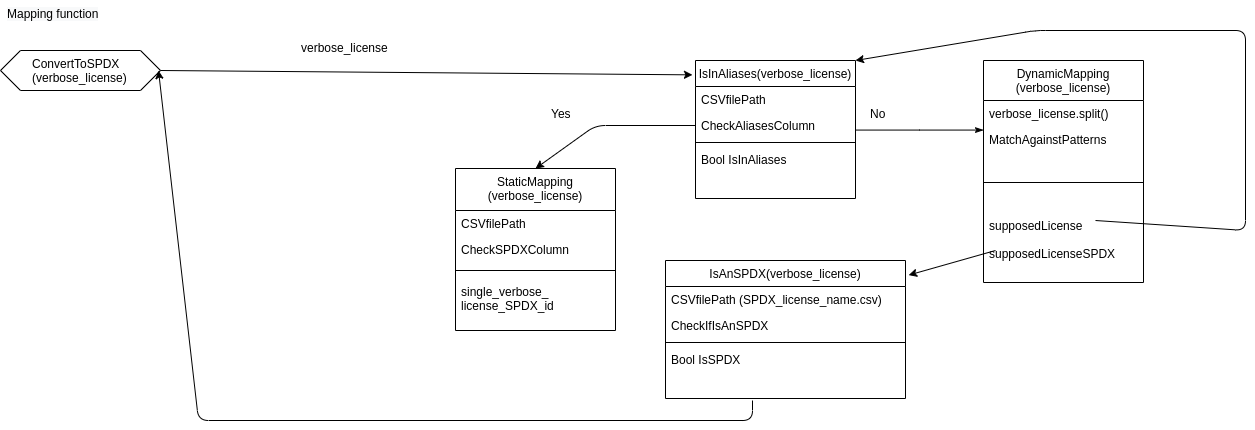

The diagram above was exported from draw.io. Its source (the exported page's mxGraphModel, read from the mxfile embedded in the PNG):
<mxGraphModel dx="2278" dy="1939" grid="1" gridSize="10" guides="1" tooltips="1" connect="1" arrows="1" fold="1" page="1" pageScale="1" pageWidth="827" pageHeight="1169" math="0" shadow="0">
  <root>
    <mxCell id="WIyWlLk6GJQsqaUBKTNV-0" />
    <mxCell id="WIyWlLk6GJQsqaUBKTNV-1" parent="WIyWlLk6GJQsqaUBKTNV-0" />
    <mxCell id="CY2rA7uW6hBErH53pHeB-0" value="IsInAliases(verbose_license)" style="swimlane;fontStyle=0;align=center;verticalAlign=top;childLayout=stackLayout;horizontal=1;startSize=26;horizontalStack=0;resizeParent=1;resizeLast=0;collapsible=1;marginBottom=0;rounded=0;shadow=0;strokeWidth=1;" vertex="1" parent="WIyWlLk6GJQsqaUBKTNV-1">
      <mxGeometry x="230" y="-290" width="160" height="138" as="geometry">
        <mxRectangle x="230" y="140" width="160" height="26" as="alternateBounds" />
      </mxGeometry>
    </mxCell>
    <mxCell id="CY2rA7uW6hBErH53pHeB-1" value="CSVfilePath" style="text;align=left;verticalAlign=top;spacingLeft=4;spacingRight=4;overflow=hidden;rotatable=0;points=[[0,0.5],[1,0.5]];portConstraint=eastwest;rounded=0;shadow=0;html=0;" vertex="1" parent="CY2rA7uW6hBErH53pHeB-0">
      <mxGeometry y="26" width="160" height="26" as="geometry" />
    </mxCell>
    <mxCell id="CY2rA7uW6hBErH53pHeB-2" value="CheckAliasesColumn" style="text;align=left;verticalAlign=top;spacingLeft=4;spacingRight=4;overflow=hidden;rotatable=0;points=[[0,0.5],[1,0.5]];portConstraint=eastwest;" vertex="1" parent="CY2rA7uW6hBErH53pHeB-0">
      <mxGeometry y="52" width="160" height="26" as="geometry" />
    </mxCell>
    <mxCell id="CY2rA7uW6hBErH53pHeB-4" value="" style="line;html=1;strokeWidth=1;align=left;verticalAlign=middle;spacingTop=-1;spacingLeft=3;spacingRight=3;rotatable=0;labelPosition=right;points=[];portConstraint=eastwest;" vertex="1" parent="CY2rA7uW6hBErH53pHeB-0">
      <mxGeometry y="78" width="160" height="8" as="geometry" />
    </mxCell>
    <mxCell id="CY2rA7uW6hBErH53pHeB-5" value="Bool IsInAliases" style="text;align=left;verticalAlign=top;spacingLeft=4;spacingRight=4;overflow=hidden;rotatable=0;points=[[0,0.5],[1,0.5]];portConstraint=eastwest;" vertex="1" parent="CY2rA7uW6hBErH53pHeB-0">
      <mxGeometry y="86" width="160" height="26" as="geometry" />
    </mxCell>
    <mxCell id="CY2rA7uW6hBErH53pHeB-6" value="StaticMapping&#10;(verbose_license)" style="swimlane;fontStyle=0;align=center;verticalAlign=top;childLayout=stackLayout;horizontal=1;startSize=42;horizontalStack=0;resizeParent=1;resizeLast=0;collapsible=1;marginBottom=0;rounded=0;shadow=0;strokeWidth=1;" vertex="1" parent="WIyWlLk6GJQsqaUBKTNV-1">
      <mxGeometry x="-10" y="-182" width="160" height="162" as="geometry">
        <mxRectangle x="130" y="380" width="160" height="26" as="alternateBounds" />
      </mxGeometry>
    </mxCell>
    <mxCell id="CY2rA7uW6hBErH53pHeB-7" value="CSVfilePath" style="text;align=left;verticalAlign=top;spacingLeft=4;spacingRight=4;overflow=hidden;rotatable=0;points=[[0,0.5],[1,0.5]];portConstraint=eastwest;" vertex="1" parent="CY2rA7uW6hBErH53pHeB-6">
      <mxGeometry y="42" width="160" height="26" as="geometry" />
    </mxCell>
    <mxCell id="CY2rA7uW6hBErH53pHeB-30" value="CheckSPDXColumn" style="text;align=left;verticalAlign=top;spacingLeft=4;spacingRight=4;overflow=hidden;rotatable=0;points=[[0,0.5],[1,0.5]];portConstraint=eastwest;" vertex="1" parent="CY2rA7uW6hBErH53pHeB-6">
      <mxGeometry y="68" width="160" height="26" as="geometry" />
    </mxCell>
    <mxCell id="CY2rA7uW6hBErH53pHeB-8" value="" style="line;html=1;strokeWidth=1;align=left;verticalAlign=middle;spacingTop=-1;spacingLeft=3;spacingRight=3;rotatable=0;labelPosition=right;points=[];portConstraint=eastwest;" vertex="1" parent="CY2rA7uW6hBErH53pHeB-6">
      <mxGeometry y="94" width="160" height="16" as="geometry" />
    </mxCell>
    <mxCell id="CY2rA7uW6hBErH53pHeB-9" value="single_verbose_&#10;license_SPDX_id" style="text;align=left;verticalAlign=top;spacingLeft=4;spacingRight=4;overflow=hidden;rotatable=0;points=[[0,0.5],[1,0.5]];portConstraint=eastwest;" vertex="1" parent="CY2rA7uW6hBErH53pHeB-6">
      <mxGeometry y="110" width="160" height="40" as="geometry" />
    </mxCell>
    <mxCell id="CY2rA7uW6hBErH53pHeB-10" value="DynamicMapping&#10;(verbose_license)" style="swimlane;fontStyle=0;align=center;verticalAlign=top;childLayout=stackLayout;horizontal=1;startSize=40;horizontalStack=0;resizeParent=1;resizeLast=0;collapsible=1;marginBottom=0;rounded=0;shadow=0;strokeWidth=1;" vertex="1" parent="WIyWlLk6GJQsqaUBKTNV-1">
      <mxGeometry x="518" y="-290" width="160" height="222" as="geometry">
        <mxRectangle x="550" y="140" width="160" height="26" as="alternateBounds" />
      </mxGeometry>
    </mxCell>
    <mxCell id="CY2rA7uW6hBErH53pHeB-11" value="verbose_license.split()" style="text;align=left;verticalAlign=top;spacingLeft=4;spacingRight=4;overflow=hidden;rotatable=0;points=[[0,0.5],[1,0.5]];portConstraint=eastwest;rounded=0;shadow=0;html=0;" vertex="1" parent="CY2rA7uW6hBErH53pHeB-10">
      <mxGeometry y="40" width="160" height="26" as="geometry" />
    </mxCell>
    <mxCell id="CY2rA7uW6hBErH53pHeB-12" value="MatchAgainstPatterns" style="text;align=left;verticalAlign=top;spacingLeft=4;spacingRight=4;overflow=hidden;rotatable=0;points=[[0,0.5],[1,0.5]];portConstraint=eastwest;" vertex="1" parent="CY2rA7uW6hBErH53pHeB-10">
      <mxGeometry y="66" width="160" height="26" as="geometry" />
    </mxCell>
    <mxCell id="CY2rA7uW6hBErH53pHeB-14" value="" style="line;html=1;strokeWidth=1;align=left;verticalAlign=middle;spacingTop=-1;spacingLeft=3;spacingRight=3;rotatable=0;labelPosition=right;points=[];portConstraint=eastwest;" vertex="1" parent="CY2rA7uW6hBErH53pHeB-10">
      <mxGeometry y="92" width="160" height="60" as="geometry" />
    </mxCell>
    <mxCell id="CY2rA7uW6hBErH53pHeB-38" value="supposedLicense" style="text;align=left;verticalAlign=top;spacingLeft=4;spacingRight=4;overflow=hidden;rotatable=0;points=[[0,0.5],[1,0.5]];portConstraint=eastwest;" vertex="1" parent="CY2rA7uW6hBErH53pHeB-10">
      <mxGeometry y="152" width="160" height="28" as="geometry" />
    </mxCell>
    <mxCell id="CY2rA7uW6hBErH53pHeB-15" value="supposedLicenseSPDX" style="text;align=left;verticalAlign=top;spacingLeft=4;spacingRight=4;overflow=hidden;rotatable=0;points=[[0,0.5],[1,0.5]];portConstraint=eastwest;" vertex="1" parent="CY2rA7uW6hBErH53pHeB-10">
      <mxGeometry y="180" width="160" height="28" as="geometry" />
    </mxCell>
    <mxCell id="CY2rA7uW6hBErH53pHeB-16" value="" style="endArrow=classicThin;shadow=0;strokeWidth=1;rounded=0;endFill=1;edgeStyle=elbowEdgeStyle;elbow=vertical;" edge="1" parent="WIyWlLk6GJQsqaUBKTNV-1" source="CY2rA7uW6hBErH53pHeB-0" target="CY2rA7uW6hBErH53pHeB-10">
      <mxGeometry x="0.5" y="41" relative="1" as="geometry">
        <mxPoint x="390" y="-218" as="sourcePoint" />
        <mxPoint x="550" y="-218" as="targetPoint" />
        <mxPoint x="-40" y="32" as="offset" />
      </mxGeometry>
    </mxCell>
    <mxCell id="CY2rA7uW6hBErH53pHeB-17" value="" style="endArrow=classic;html=1;exitX=0;exitY=0.5;exitDx=0;exitDy=0;entryX=0.5;entryY=0;entryDx=0;entryDy=0;" edge="1" parent="WIyWlLk6GJQsqaUBKTNV-1" source="CY2rA7uW6hBErH53pHeB-2" target="CY2rA7uW6hBErH53pHeB-6">
      <mxGeometry width="50" height="50" relative="1" as="geometry">
        <mxPoint x="430" y="40" as="sourcePoint" />
        <mxPoint x="480" y="-10" as="targetPoint" />
        <Array as="points">
          <mxPoint x="130" y="-225" />
        </Array>
      </mxGeometry>
    </mxCell>
    <mxCell id="CY2rA7uW6hBErH53pHeB-19" value="" style="endArrow=classic;html=1;entryX=1.013;entryY=0.106;entryDx=0;entryDy=0;entryPerimeter=0;" edge="1" parent="WIyWlLk6GJQsqaUBKTNV-1" target="CY2rA7uW6hBErH53pHeB-33">
      <mxGeometry width="50" height="50" relative="1" as="geometry">
        <mxPoint x="530" y="-100" as="sourcePoint" />
        <mxPoint x="340" y="-10" as="targetPoint" />
        <Array as="points" />
      </mxGeometry>
    </mxCell>
    <mxCell id="CY2rA7uW6hBErH53pHeB-20" value="&lt;span style=&quot;color: rgb(0 , 0 , 0) ; font-family: &amp;#34;helvetica&amp;#34; ; font-size: 12px ; font-style: normal ; font-weight: 400 ; letter-spacing: normal ; text-align: center ; text-indent: 0px ; text-transform: none ; word-spacing: 0px ; background-color: rgb(248 , 249 , 250) ; display: inline ; float: none&quot;&gt;Mapping function&lt;/span&gt;" style="text;whiteSpace=wrap;html=1;" vertex="1" parent="WIyWlLk6GJQsqaUBKTNV-1">
      <mxGeometry x="-460" y="-350" width="160" height="30" as="geometry" />
    </mxCell>
    <mxCell id="CY2rA7uW6hBErH53pHeB-21" value="" style="shape=hexagon;perimeter=hexagonPerimeter2;whiteSpace=wrap;html=1;fixedSize=1;" vertex="1" parent="WIyWlLk6GJQsqaUBKTNV-1">
      <mxGeometry x="-465" y="-300" width="160" height="40" as="geometry" />
    </mxCell>
    <mxCell id="CY2rA7uW6hBErH53pHeB-22" value="ConvertToSPDX&lt;br&gt;(verbose_license)" style="text;whiteSpace=wrap;html=1;" vertex="1" parent="WIyWlLk6GJQsqaUBKTNV-1">
      <mxGeometry x="-435" y="-300" width="100" height="30" as="geometry" />
    </mxCell>
    <mxCell id="CY2rA7uW6hBErH53pHeB-23" value="" style="endArrow=classic;html=1;exitX=1;exitY=0.5;exitDx=0;exitDy=0;entryX=-0.019;entryY=0.104;entryDx=0;entryDy=0;entryPerimeter=0;" edge="1" parent="WIyWlLk6GJQsqaUBKTNV-1" source="CY2rA7uW6hBErH53pHeB-21" target="CY2rA7uW6hBErH53pHeB-0">
      <mxGeometry width="50" height="50" relative="1" as="geometry">
        <mxPoint x="430" y="150" as="sourcePoint" />
        <mxPoint x="240" y="-275" as="targetPoint" />
      </mxGeometry>
    </mxCell>
    <mxCell id="CY2rA7uW6hBErH53pHeB-26" value="verbose_license" style="text;align=left;verticalAlign=top;spacingLeft=4;spacingRight=4;overflow=hidden;rotatable=0;points=[[0,0.5],[1,0.5]];portConstraint=eastwest;" vertex="1" parent="WIyWlLk6GJQsqaUBKTNV-1">
      <mxGeometry x="-170" y="-316" width="270" height="26" as="geometry" />
    </mxCell>
    <mxCell id="CY2rA7uW6hBErH53pHeB-27" value="" style="endArrow=classic;html=1;" edge="1" parent="WIyWlLk6GJQsqaUBKTNV-1">
      <mxGeometry width="50" height="50" relative="1" as="geometry">
        <mxPoint x="287" y="50" as="sourcePoint" />
        <mxPoint x="-307" y="-280" as="targetPoint" />
        <Array as="points">
          <mxPoint x="287" y="70" />
          <mxPoint x="-267" y="70" />
        </Array>
      </mxGeometry>
    </mxCell>
    <mxCell id="CY2rA7uW6hBErH53pHeB-31" value="Yes" style="text;align=left;verticalAlign=top;spacingLeft=4;spacingRight=4;overflow=hidden;rotatable=0;points=[[0,0.5],[1,0.5]];portConstraint=eastwest;" vertex="1" parent="WIyWlLk6GJQsqaUBKTNV-1">
      <mxGeometry x="80" y="-250" width="30" height="26" as="geometry" />
    </mxCell>
    <mxCell id="CY2rA7uW6hBErH53pHeB-32" value="No" style="text;align=left;verticalAlign=top;spacingLeft=4;spacingRight=4;overflow=hidden;rotatable=0;points=[[0,0.5],[1,0.5]];portConstraint=eastwest;" vertex="1" parent="WIyWlLk6GJQsqaUBKTNV-1">
      <mxGeometry x="399" y="-250" width="30" height="26" as="geometry" />
    </mxCell>
    <mxCell id="CY2rA7uW6hBErH53pHeB-33" value="IsAnSPDX(verbose_license)" style="swimlane;fontStyle=0;align=center;verticalAlign=top;childLayout=stackLayout;horizontal=1;startSize=26;horizontalStack=0;resizeParent=1;resizeLast=0;collapsible=1;marginBottom=0;rounded=0;shadow=0;strokeWidth=1;" vertex="1" parent="WIyWlLk6GJQsqaUBKTNV-1">
      <mxGeometry x="200" y="-90" width="240" height="138" as="geometry">
        <mxRectangle x="230" y="140" width="160" height="26" as="alternateBounds" />
      </mxGeometry>
    </mxCell>
    <mxCell id="CY2rA7uW6hBErH53pHeB-34" value="CSVfilePath (SPDX_license_name.csv)" style="text;align=left;verticalAlign=top;spacingLeft=4;spacingRight=4;overflow=hidden;rotatable=0;points=[[0,0.5],[1,0.5]];portConstraint=eastwest;rounded=0;shadow=0;html=0;" vertex="1" parent="CY2rA7uW6hBErH53pHeB-33">
      <mxGeometry y="26" width="240" height="26" as="geometry" />
    </mxCell>
    <mxCell id="CY2rA7uW6hBErH53pHeB-35" value="CheckIfIsAnSPDX" style="text;align=left;verticalAlign=top;spacingLeft=4;spacingRight=4;overflow=hidden;rotatable=0;points=[[0,0.5],[1,0.5]];portConstraint=eastwest;" vertex="1" parent="CY2rA7uW6hBErH53pHeB-33">
      <mxGeometry y="52" width="240" height="26" as="geometry" />
    </mxCell>
    <mxCell id="CY2rA7uW6hBErH53pHeB-36" value="" style="line;html=1;strokeWidth=1;align=left;verticalAlign=middle;spacingTop=-1;spacingLeft=3;spacingRight=3;rotatable=0;labelPosition=right;points=[];portConstraint=eastwest;" vertex="1" parent="CY2rA7uW6hBErH53pHeB-33">
      <mxGeometry y="78" width="240" height="8" as="geometry" />
    </mxCell>
    <mxCell id="CY2rA7uW6hBErH53pHeB-37" value="Bool IsSPDX" style="text;align=left;verticalAlign=top;spacingLeft=4;spacingRight=4;overflow=hidden;rotatable=0;points=[[0,0.5],[1,0.5]];portConstraint=eastwest;" vertex="1" parent="CY2rA7uW6hBErH53pHeB-33">
      <mxGeometry y="86" width="240" height="26" as="geometry" />
    </mxCell>
    <mxCell id="CY2rA7uW6hBErH53pHeB-41" value="" style="endArrow=classic;html=1;entryX=1;entryY=0;entryDx=0;entryDy=0;exitX=0.7;exitY=0.286;exitDx=0;exitDy=0;exitPerimeter=0;" edge="1" parent="WIyWlLk6GJQsqaUBKTNV-1" source="CY2rA7uW6hBErH53pHeB-38" target="CY2rA7uW6hBErH53pHeB-0">
      <mxGeometry width="50" height="50" relative="1" as="geometry">
        <mxPoint x="650" y="-120" as="sourcePoint" />
        <mxPoint x="670" y="-360" as="targetPoint" />
        <Array as="points">
          <mxPoint x="780" y="-120" />
          <mxPoint x="780" y="-320" />
          <mxPoint x="570" y="-320" />
        </Array>
      </mxGeometry>
    </mxCell>
  </root>
</mxGraphModel>